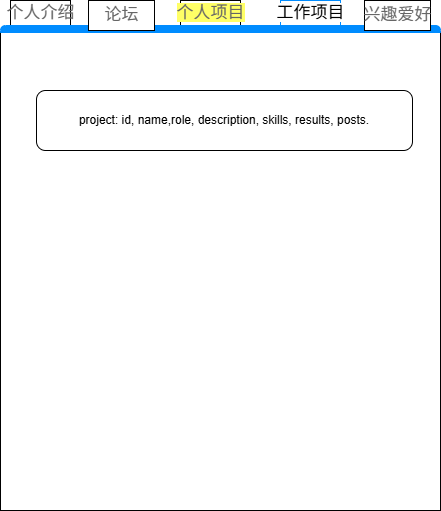

The diagram above was exported from draw.io. Its source (the exported page's mxGraphModel, read from the mxfile embedded in the PNG):
<mxGraphModel dx="2066" dy="1249" grid="1" gridSize="10" guides="1" tooltips="1" connect="1" arrows="1" fold="1" page="1" pageScale="1" pageWidth="827" pageHeight="1169" math="0" shadow="0">
  <root>
    <mxCell id="0" />
    <mxCell id="1" parent="0" />
    <mxCell id="dmwW-tJtMduceyY3Dwzb-1" parent="1" style="strokeWidth=1;shadow=0;dashed=0;align=center;html=1;shape=mxgraph.mockup.containers.marginRect2;rectMarginTop=32;whiteSpace=wrap;" value="" vertex="1">
      <mxGeometry height="510" width="440" x="190" y="270" as="geometry" />
    </mxCell>
    <mxCell id="dmwW-tJtMduceyY3Dwzb-2" parent="dmwW-tJtMduceyY3Dwzb-1" style="strokeColor=inherit;fillColor=inherit;gradientColor=inherit;strokeWidth=1;shadow=0;dashed=0;align=center;html=1;shape=mxgraph.mockup.containers.rrect;rSize=0;fontSize=17;fontColor=#666666;gradientColor=none;" value="个人介绍" vertex="1">
      <mxGeometry height="25" relative="1" width="60" as="geometry">
        <mxPoint x="10" as="offset" />
      </mxGeometry>
    </mxCell>
    <mxCell id="dmwW-tJtMduceyY3Dwzb-3" parent="dmwW-tJtMduceyY3Dwzb-1" style="strokeWidth=1;shadow=0;dashed=0;align=center;html=1;shape=mxgraph.mockup.containers.rrect;rSize=0;fontSize=17;fontColor=#ffffff;strokeColor=#008cff;fillColor=#FFFFFF;" value="&lt;font style=&quot;color: light-dark(rgb(0, 0, 0), rgb(255, 215, 237));&quot;&gt;&lt;span style=&quot;background-color: rgb(255, 255, 255);&quot;&gt;工作项目&lt;/span&gt;&lt;/font&gt;" vertex="1">
      <mxGeometry height="25" relative="1" width="60" as="geometry">
        <mxPoint x="280" as="offset" />
      </mxGeometry>
    </mxCell>
    <mxCell id="dmwW-tJtMduceyY3Dwzb-4" parent="dmwW-tJtMduceyY3Dwzb-1" style="strokeColor=inherit;fillColor=inherit;gradientColor=inherit;strokeWidth=1;shadow=0;dashed=0;align=center;html=1;shape=mxgraph.mockup.containers.rrect;rSize=0;fontSize=17;fontColor=#666666;gradientColor=none;" value="&lt;span style=&quot;background-color: rgb(255, 255, 102);&quot;&gt;个人项目&lt;/span&gt;" vertex="1">
      <mxGeometry height="25" relative="1" width="60" as="geometry">
        <mxPoint x="180" as="offset" />
      </mxGeometry>
    </mxCell>
    <mxCell id="dmwW-tJtMduceyY3Dwzb-5" parent="dmwW-tJtMduceyY3Dwzb-1" style="strokeWidth=1;shadow=0;dashed=0;align=center;html=1;shape=mxgraph.mockup.containers.topButton;rSize=5;strokeColor=#008cff;fillColor=#008cff;gradientColor=none;resizeWidth=1;movable=0;deletable=1;" value="" vertex="1">
      <mxGeometry height="7" relative="1" width="440" as="geometry">
        <mxPoint y="25" as="offset" />
      </mxGeometry>
    </mxCell>
    <mxCell id="dmwW-tJtMduceyY3Dwzb-6" parent="dmwW-tJtMduceyY3Dwzb-1" style="strokeColor=inherit;fillColor=inherit;gradientColor=inherit;strokeWidth=1;shadow=0;dashed=0;align=center;html=1;shape=mxgraph.mockup.containers.rrect;rSize=0;fontSize=17;fontColor=#666666;gradientColor=none;" value="论坛" vertex="1">
      <mxGeometry height="30" width="66" x="88" as="geometry" />
    </mxCell>
    <mxCell id="dmwW-tJtMduceyY3Dwzb-7" parent="dmwW-tJtMduceyY3Dwzb-1" style="strokeColor=inherit;fillColor=inherit;gradientColor=inherit;strokeWidth=1;shadow=0;dashed=0;align=center;html=1;shape=mxgraph.mockup.containers.rrect;rSize=0;fontSize=17;fontColor=#666666;gradientColor=none;" value="兴趣爱好" vertex="1">
      <mxGeometry height="30" width="66" x="364" as="geometry" />
    </mxCell>
    <mxCell id="dmwW-tJtMduceyY3Dwzb-9" parent="dmwW-tJtMduceyY3Dwzb-1" style="rounded=1;whiteSpace=wrap;html=1;" value="project: id, name,role, description, skills, results, posts." vertex="1">
      <mxGeometry height="60" width="376" x="36" y="90" as="geometry" />
    </mxCell>
  </root>
</mxGraphModel>